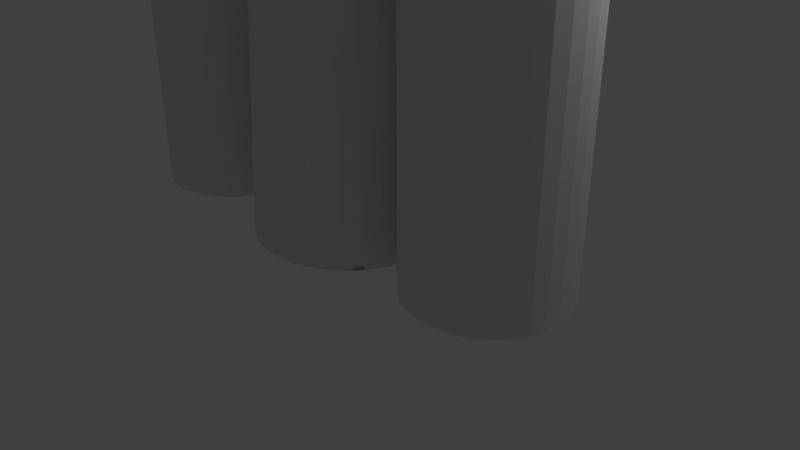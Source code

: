 # Source: rocket_earth.blend  (saved by Blender 2.79.0; exported with 4.5.12 LTS)
import bpy
from mathutils import Matrix  # noqa: F401  (used for matrix-valued properties, if any)

bpy.ops.wm.read_factory_settings(use_empty=True)
scene = bpy.context.scene
scene.name = 'Scene'

# ---- collections
col_collection_1 = bpy.data.collections.new('Collection 1'); scene.collection.children.link(col_collection_1)

# ---- world
world_world = bpy.data.worlds.new('World'); scene.world = world_world
world_world.color = (0.05088, 0.05088, 0.05088)
world_world.use_sun_shadow = False
world_world.sun_shadow_jitter_overblur = 0.0
world_world.cycles.sampling_method = 'MANUAL'

# ---- cameras
cam_camera = bpy.data.cameras.new('Camera')
cam_camera.clip_end = 100.0
cam_camera.lens = 35.0
cam_camera.sensor_width = 32.0
cam_camera.sensor_height = 18.0
cam_camera.ortho_scale = 7.314
cam_camera.dof.focus_distance = 0.0
cam_camera.dof.aperture_fstop = 128.0

# ---- lights
light_lamp = bpy.data.lights.new('Lamp', 'POINT')
light_lamp.transmission_factor = 0.0
light_lamp.cutoff_distance = 30.0
light_lamp.energy = 100.0
light_lamp.shadow_buffer_clip_start = 1.001
light_lamp.shadow_soft_size = 0.1
light_lamp.shadow_maximum_resolution = 0.006
light_lamp.use_absolute_resolution = True

# ---- meshes
me_cylinder = bpy.data.meshes.new('Cylinder')
me_cylinder.from_pydata([(4.169e-05, 1.529, 2.018), (0.4144, 1.488, 2.018), (0.8129, 1.367, 2.018), (1.18, 1.171, 2.018), (1.502, 0.9065, 2.018), (1.766, 0.5846, 2.018), (1.962, 0.2173, 2.018), (2.083, -0.1811, 2.018), (2.124, -0.5955, 2.018), (2.083, -1.01, 2.018), (1.962, -1.408, 2.018), (1.766, -1.776, 2.018), (1.502, -2.097, 2.018), (1.18, -2.362, 2.018), (0.8129, -2.558, 2.018), (0.4144, -2.679, 2.018), (4.1e-05, -2.72, 2.018), (-0.4144, -2.679, 2.018), (-0.8128, -2.558, 2.018), (-1.18, -2.362, 2.018), (-1.502, -2.097, 2.019), (-1.766, -1.776, 2.02), (-1.962, -1.408, 2.02), (-2.083, -1.01, 2.018), (-2.124, -0.5955, 2.018), (-2.083, -0.1811, 2.018), (-1.962, 0.2173, 2.018), (-1.766, 0.5846, 2.018), (-1.502, 0.9065, 2.018), (-1.18, 1.171, 2.018), (-0.8128, 1.367, 2.018), (-0.4143, 1.488, 2.018), (0.4144, 1.488, 2.866), (4.169e-05, 1.529, 2.866), (0.8129, 1.367, 2.866), (1.18, 1.171, 2.866), (1.502, 0.9065, 2.866), (1.766, 0.5846, 2.866), (1.962, 0.2173, 2.866), (2.083, -0.1811, 2.866), (2.124, -0.5955, 2.866), (2.083, -1.01, 2.866), (1.962, -1.408, 2.866), (1.766, -1.776, 2.866), (1.502, -2.097, 2.866), (1.18, -2.362, 2.866), (0.8129, -2.558, 2.866), (0.4144, -2.679, 2.866), (4.1e-05, -2.72, 2.866), (-0.4144, -2.679, 2.866), (-0.8128, -2.558, 2.866), (-1.18, -2.362, 2.866), (-1.502, -2.097, 2.866), (-1.766, -1.776, 2.866), (-1.962, -1.408, 2.866), (-2.083, -1.01, 2.866), (-2.124, -0.5955, 2.866), (-2.083, -0.1811, 2.866), (-1.962, 0.2173, 2.866), (-1.766, 0.5846, 2.866), (-1.502, 0.9065, 2.866), (-1.18, 1.171, 2.866), (-0.8128, 1.367, 2.866), (-0.4143, 1.488, 2.866), (0.3064, 0.9445, 3.35), (4.215e-05, 0.9747, 3.35), (0.6009, 0.8552, 3.35), (0.8724, 0.7101, 3.35), (1.11, 0.5148, 3.35), (1.306, 0.2768, 3.35), (1.451, 0.005378, 3.35), (1.54, -0.2892, 3.35), (1.57, -0.5955, 3.35), (1.54, -0.9018, 3.35), (1.451, -1.196, 3.35), (1.306, -1.468, 3.35), (1.11, -1.706, 3.35), (0.8724, -1.901, 3.35), (0.6009, -2.046, 3.35), (0.3064, -2.136, 3.35), (4.12e-05, -2.166, 3.35), (-0.3063, -2.136, 3.35), (-0.6009, -2.046, 3.35), (-0.8723, -1.901, 3.35), (-1.11, -1.706, 3.35), (-1.306, -1.468, 3.35), (-1.451, -1.196, 3.35), (-1.54, -0.9018, 3.35), (-1.57, -0.5955, 3.35), (-1.54, -0.2892, 3.35), (-1.451, 0.00538, 3.35), (-1.306, 0.2768, 3.35), (-1.11, 0.5148, 3.35), (-0.8723, 0.7101, 3.35), (-0.6008, 0.8552, 3.35), (-0.3063, 0.9445, 3.35), (0.1546, 0.1815, 3.517), (0.2236, 0.5283, 3.482), (4.207e-05, 0.5504, 3.482), (4.192e-05, 0.1967, 3.517), (0.3032, 0.1364, 3.517), (0.4385, 0.4631, 3.482), (0.4402, 0.06319, 3.517), (0.6367, 0.3572, 3.482), (0.5602, -0.03533, 3.517), (0.8103, 0.2147, 3.482), (0.6588, -0.1554, 3.517), (0.9528, 0.04109, 3.482), (0.732, -0.2923, 3.517), (1.059, -0.157, 3.482), (0.777, -0.441, 3.517), (1.124, -0.372, 3.482), (0.7923, -0.5955, 3.517), (1.146, -0.5955, 3.482), (0.777, -0.7501, 3.517), (1.124, -0.8191, 3.482), (0.732, -0.8987, 3.517), (1.059, -1.034, 3.482), (0.6588, -1.036, 3.517), (0.9528, -1.232, 3.482), (0.5602, -1.156, 3.517), (0.8103, -1.406, 3.482), (0.4402, -1.254, 3.517), (0.6367, -1.548, 3.482), (0.3032, -1.327, 3.517), (0.4385, -1.654, 3.482), (0.1546, -1.373, 3.517), (0.2236, -1.719, 3.482), (4.153e-05, -1.388, 3.517), (4.137e-05, -1.741, 3.482), (-0.1545, -1.373, 3.517), (-0.2235, -1.719, 3.482), (-0.3031, -1.327, 3.517), (-0.4385, -1.654, 3.482), (-0.4401, -1.254, 3.517), (-0.6366, -1.548, 3.482), (-0.5601, -1.156, 3.517), (-0.8102, -1.406, 3.482), (-0.6587, -1.036, 3.517), (-0.9527, -1.232, 3.482), (-0.7319, -0.8987, 3.517), (-1.059, -1.034, 3.482), (-0.777, -0.7501, 3.517), (-1.124, -0.8191, 3.482), (-0.7922, -0.5955, 3.517), (-1.146, -0.5955, 3.482), (-0.777, -0.441, 3.517), (-1.124, -0.372, 3.482), (-0.7319, -0.2923, 3.517), (-1.059, -0.157, 3.482), (-0.6587, -0.1554, 3.517), (-0.9527, 0.04109, 3.482), (-0.5601, -0.03533, 3.517), (-0.8102, 0.2147, 3.482), (-0.4401, 0.0632, 3.517), (-0.6366, 0.3572, 3.482), (-0.3031, 0.1364, 3.517), (-0.4385, 0.4631, 3.482), (-0.1545, 0.1815, 3.517), (-0.2235, 0.5283, 3.482), (4.18e-05, -0.03859, 3.535), (0.1087, -0.0493, 3.535), (0.2132, -0.08099, 3.535), (0.3094, -0.1325, 3.535), (0.3938, -0.2017, 3.535), (0.4631, -0.2861, 3.535), (0.5146, -0.3824, 3.535), (0.5463, -0.4869, 3.535), (0.557, -0.5955, 3.535), (0.5463, -0.7042, 3.535), (0.5146, -0.8086, 3.535), (0.4631, -0.9049, 3.535), (0.3938, -0.9893, 3.535), (0.3094, -1.059, 3.535), (0.2132, -1.11, 3.535), (0.1087, -1.142, 3.535), (4.165e-05, -1.152, 3.535), (-0.1086, -1.142, 3.535), (-0.2131, -1.11, 3.535), (-0.3094, -1.059, 3.535), (-0.3938, -0.9893, 3.535), (-0.463, -0.9049, 3.535), (-0.5145, -0.8086, 3.535), (-0.5462, -0.7042, 3.535), (-0.5569, -0.5955, 3.535), (-0.5462, -0.4869, 3.535), (-0.5145, -0.3824, 3.535), (-0.463, -0.2861, 3.535), (-0.3938, -0.2017, 3.535), (-0.3094, -0.1325, 3.535), (-0.2131, -0.08099, 3.535), (-0.1086, -0.0493, 3.535), (4.17e-05, -0.2016, 3.546), (0.07689, -0.2092, 3.546), (0.1508, -0.2316, 3.546), (0.2189, -0.268, 3.546), (0.2786, -0.317, 3.546), (0.3276, -0.3767, 3.546), (0.364, -0.4448, 3.546), (0.3864, -0.5187, 3.546), (0.3939, -0.5955, 3.546), (0.3864, -0.6724, 3.546), (0.364, -0.7463, 3.546), (0.3276, -0.8144, 3.546), (0.2786, -0.8741, 3.546), (0.2189, -0.923, 3.546), (0.1508, -0.9594, 3.546), (0.07689, -0.9819, 3.546), (4.175e-05, -0.9894, 3.546), (-0.07681, -0.9819, 3.546), (-0.1507, -0.9594, 3.546), (-0.2188, -0.923, 3.546), (-0.2785, -0.8741, 3.546), (-0.3275, -0.8144, 3.546), (-0.3639, -0.7463, 3.546), (-0.3863, -0.6724, 3.546), (-0.3939, -0.5955, 3.546), (-0.3863, -0.5187, 3.546), (-0.3639, -0.4448, 3.546), (-0.3275, -0.3767, 3.546), (-0.2785, -0.317, 3.546), (-0.2188, -0.268, 3.546), (-0.1507, -0.2316, 3.546), (-0.07681, -0.2092, 3.546), (4.161e-05, -0.4248, 3.554), (4.163e-05, -0.3377, 3.551), (0.03335, -0.428, 3.554), (0.05033, -0.3427, 3.551), (0.06538, -0.4378, 3.554), (0.09869, -0.3573, 3.551), (0.09491, -0.4535, 3.554), (0.1433, -0.3812, 3.551), (0.1208, -0.4748, 3.554), (0.1823, -0.4132, 3.551), (0.142, -0.5007, 3.554), (0.2144, -0.4523, 3.551), (0.1578, -0.5302, 3.554), (0.2382, -0.4969, 3.551), (0.1675, -0.5622, 3.554), (0.2529, -0.5452, 3.551), (0.1708, -0.5955, 3.554), (0.2578, -0.5955, 3.551), (0.1675, -0.6288, 3.554), (0.2529, -0.6458, 3.551), (0.1578, -0.6609, 3.554), (0.2382, -0.6942, 3.551), (0.142, -0.6904, 3.554), (0.2144, -0.7387, 3.551), (0.1208, -0.7163, 3.554), (0.1823, -0.7778, 3.551), (0.09491, -0.7375, 3.554), (0.1433, -0.8099, 3.551), (0.06539, -0.7533, 3.554), (0.09869, -0.8337, 3.551), (0.03335, -0.763, 3.554), (0.05033, -0.8483, 3.551), (4.186e-05, -0.7663, 3.554), (4.182e-05, -0.8533, 3.551), (-0.03327, -0.763, 3.554), (-0.05025, -0.8483, 3.551), (-0.0653, -0.7533, 3.554), (-0.09861, -0.8337, 3.551), (-0.09482, -0.7375, 3.554), (-0.1432, -0.8099, 3.551), (-0.1207, -0.7163, 3.554), (-0.1822, -0.7778, 3.551), (-0.1419, -0.6904, 3.554), (-0.2143, -0.7387, 3.551), (-0.1577, -0.6609, 3.554), (-0.2381, -0.6942, 3.551), (-0.1674, -0.6288, 3.554), (-0.2528, -0.6458, 3.551), (-0.1707, -0.5955, 3.554), (-0.2577, -0.5955, 3.551), (-0.1674, -0.5622, 3.554), (-0.2528, -0.5452, 3.551), (-0.1577, -0.5302, 3.554), (-0.2381, -0.4969, 3.551), (-0.1419, -0.5007, 3.554), (-0.2143, -0.4523, 3.551), (-0.1207, -0.4748, 3.554), (-0.1822, -0.4132, 3.551), (-0.09482, -0.4535, 3.554), (-0.1432, -0.3812, 3.551), (-0.0653, -0.4378, 3.554), (-0.09861, -0.3573, 3.551), (-0.03327, -0.428, 3.554), (-0.05025, -0.3427, 3.551), (-0.0007472, 1.528, 0.5589), (0.4136, 1.487, 0.5589), (0.8121, 1.366, 0.5589), (1.179, 1.17, 0.5589), (1.501, 0.906, 0.5589), (1.765, 0.5841, 0.5589), (1.962, 0.2169, 0.5589), (2.083, -0.1816, 0.5589), (2.123, -0.596, 0.5589), (2.083, -1.01, 0.5589), (1.962, -1.409, 0.5589), (1.765, -1.776, 0.5589), (1.501, -2.098, 0.5589), (1.179, -2.362, 0.5589), (0.8121, -2.558, 0.5589), (0.4136, -2.679, 0.5589), (-0.0007479, -2.72, 0.5589), (-0.4151, -2.679, 0.5589), (-0.8136, -2.558, 0.5589), (-1.181, -2.362, 0.5589), (-1.503, -2.098, 0.5592), (-1.767, -1.776, 0.5602), (-1.963, -1.409, 0.5602), (-2.084, -1.01, 0.5589), (-2.125, -0.596, 0.5589), (-2.084, -0.1816, 0.5589), (-1.963, 0.2169, 0.5589), (-1.767, 0.5841, 0.5589), (-1.503, 0.906, 0.5589), (-1.181, 1.17, 0.5589), (-0.8136, 1.366, 0.5589), (-0.4151, 1.487, 0.5589), (0.4136, 1.487, 0.5589), (0.8121, 1.366, 0.5589), (1.962, 0.2169, 0.5589), (2.083, -0.1816, 0.5589), (2.123, -0.596, 0.5589), (2.083, -1.01, 0.5589), (1.962, -1.409, 0.5589), (1.765, -1.776, 0.5589), (1.501, -2.098, 0.5589), (1.179, -2.362, 0.5589), (0.8121, -2.558, 0.5589), (0.4136, -2.679, 0.5589), (-0.0007479, -2.72, 0.5589), (-0.4151, -2.679, 0.5589), (-0.8136, -2.558, 0.5589), (-1.181, -2.362, 0.5589), (-1.503, -2.098, 0.5592), (-1.767, -1.776, 0.5602), (-1.963, -1.409, 0.5602), (-2.084, -1.01, 0.5589), (-0.0007473, 2.058, -0.9691), (0.517, 2.007, -0.9691), (1.015, 1.856, -0.9691), (1.474, 1.611, -0.9691), (1.876, 1.281, -0.9691), (2.206, 0.8785, -0.9691), (2.451, 0.4197, -0.9691), (2.206, -2.07, -0.9691), (1.876, -2.473, -0.9691), (1.474, -2.803, -0.9691), (1.015, -3.048, -0.9691), (-1.877, -2.473, -0.9686), (-2.207, -2.07, -0.9674), (-2.453, -1.612, -0.9674), (-2.604, -1.114, -0.9691), (-2.655, -0.596, -0.9691), (-2.604, -0.0782, -0.9691), (-2.453, 0.4197, -0.9691), (-2.207, 0.8785, -0.9691), (-1.877, 1.281, -0.9691), (-1.475, 1.611, -0.9691), (-1.016, 1.856, -0.9691), (-0.5185, 2.007, -0.9691), (0.517, 2.007, -0.9691), (1.015, 1.856, -0.9691), (2.451, 0.4197, -0.9691), (2.602, -0.07821, -0.9691), (2.653, -0.596, -0.9691), (2.602, -1.114, -0.9691), (2.451, -1.612, -0.9691), (2.206, -2.07, -0.9691), (1.876, -2.473, -0.9691), (1.474, -2.803, -0.9691), (1.015, -3.048, -0.9691), (0.517, -3.199, -0.9691), (-0.0007481, -3.25, -0.9691), (-0.5185, -3.199, -0.9691), (-1.016, -3.048, -0.9691), (-1.475, -2.803, -0.9691), (-1.877, -2.473, -0.9686), (-2.207, -2.07, -0.9674), (-2.453, -1.612, -0.9674), (-2.604, -1.114, -0.9691), (-5.34, -0.6662, 2.076), (-5.434, -0.6438, 2.073), (-5.362, -0.6921, 2.076), (-5.458, -0.6883, 2.073), (-5.377, -0.7216, 2.076), (-5.472, -0.7367, 2.073), (-5.387, -0.7537, 2.076), (-5.477, -0.787, 2.073), (-5.39, -0.787, 2.076), (-5.472, -0.8373, 2.073), (-5.387, -0.8203, 2.076), (-5.458, -0.8856, 2.073), (-5.377, -0.8523, 2.076), (-5.434, -0.9302, 2.073), (-5.362, -0.8818, 2.076), (-5.402, -0.9693, 2.073), (-5.34, -0.9077, 2.076), (-5.363, -1.001, 2.073), (-5.314, -0.929, 2.076), (-5.318, -1.025, 2.073), (-5.285, -0.9447, 2.076), (-5.27, -1.04, 2.073), (-5.253, -0.9545, 2.076), (-5.22, -1.045, 2.073), (-5.22, -0.9577, 2.076), (-5.169, -1.04, 2.073), (-5.186, -0.9545, 2.076), (-5.121, -1.025, 2.073), (-5.154, -0.9447, 2.076), (-5.076, -1.001, 2.073), (-5.125, -0.929, 2.076), (-5.037, -0.9693, 2.073), (-5.099, -0.9077, 2.076), (-5.005, -0.9302, 2.073), (-5.078, -0.8818, 2.076), (-4.981, -0.8856, 2.073), (-5.062, -0.8523, 2.076), (-4.967, -0.8373, 2.073), (-5.052, -0.8203, 2.076), (-4.962, -0.787, 2.073), (-5.049, -0.787, 2.076), (-4.967, -0.7367, 2.073), (-5.052, -0.7537, 2.076), (-4.981, -0.6883, 2.073), (-5.062, -0.7216, 2.076), (-5.005, -0.6438, 2.073), (-5.078, -0.6921, 2.076), (-5.037, -0.6047, 2.073), (-5.099, -0.6662, 2.076), (-5.076, -0.5726, 2.073), (-5.125, -0.645, 2.076), (-5.121, -0.5488, 2.073), (-5.154, -0.6292, 2.076), (-5.169, -0.5341, 2.073), (-5.186, -0.6195, 2.076), (-5.22, -0.5292, 2.073), (-5.22, -0.6162, 2.076), (-5.296, -0.4006, 2.067), (-5.37, -0.4231, 2.067), (-5.438, -0.4595, 2.067), (-5.498, -0.5084, 2.067), (-5.547, -0.5681, 2.067), (-5.583, -0.6362, 2.067), (-5.606, -0.7101, 2.067), (5.847, 0.5186, 1.874), (6.425, -0.1861, 1.874), (6.28, 0.08538, 1.874), (6.085, 0.3233, 1.874), (-5.558, -2.812, 1.449), (-5.144, -2.853, 1.449), (-4.73, -2.812, 1.449), (-4.331, -2.691, 1.449), (-3.964, -2.495, 1.449), (-3.642, -2.231, 1.449), (-3.378, -1.909, 1.449), (-3.182, -1.542, 1.449), (-3.061, -1.143, 1.449), (-3.02, -0.729, 1.449), (-3.061, -0.3147, 1.449), (-3.182, 0.08381, 1.449), (-3.378, 0.451, 1.449), (-3.642, 0.7729, 1.449), (-3.964, 1.037, 1.449), (-4.331, 1.233, 1.449), (-4.73, 1.354, 1.449), (-5.144, 1.395, 1.449), (-4.913, 0.7531, 1.871), (-5.22, 0.7832, 1.871), (-4.619, 0.6637, 1.871), (-4.109, 0.3233, 1.871), (-3.914, 0.08538, 1.871), (-3.769, -0.1861, 1.871), (-4.347, 0.5186, 1.871), (5.576, 0.6637, 1.874), (4.975, 0.7832, 1.874), (5.281, 0.7531, 1.874), (5.05, 1.395, 1.451), (5.465, 1.354, 1.451), (5.863, 1.233, 1.451), (6.23, 1.037, 1.451), (6.552, 0.7729, 1.451), (6.816, 0.451, 1.451), (7.013, 0.08381, 1.451), (7.134, -0.3147, 1.451), (7.174, -0.729, 1.451), (7.134, -1.143, 1.451), (7.013, -1.542, 1.451), (6.816, -1.909, 1.451), (6.552, -2.231, 1.451), (6.23, -2.495, 1.451), (5.863, -2.691, 1.451), (5.465, -2.812, 1.451), (5.05, -2.853, 1.451), (4.636, -2.812, 1.451), (4.237, -2.691, 1.451), (3.87, -2.495, 1.451), (3.548, -2.231, 1.451), (3.284, -1.909, 1.452), (3.088, -1.542, 1.452), (2.967, -1.143, 1.451), (2.926, -0.729, 1.451), (2.967, -0.3147, 1.451), (3.088, 0.08382, 1.451), (3.284, 0.451, 1.451), (3.548, 0.7729, 1.451), (3.87, 1.037, 1.451), (4.237, 1.233, 1.451), (4.636, 1.354, 1.451), (5.049, 1.395, -0.9536), (5.464, 1.354, -0.9536), (5.862, 1.233, -0.9536), (6.23, 1.037, -0.9536), (6.551, 0.7725, -0.9536), (6.816, 0.4506, -0.9536), (7.012, 0.08335, -0.9536), (7.133, -0.3151, -0.9536), (7.174, -0.7295, -0.9536), (7.133, -1.144, -0.9536), (7.012, -1.542, -0.9536), (6.816, -1.91, -0.9536), (6.551, -2.231, -0.9536), (6.23, -2.496, -0.9536), (5.862, -2.692, -0.9536), (5.464, -2.813, -0.9536), (5.049, -2.854, -0.9536), (4.635, -2.813, -0.9536), (4.237, -2.692, -0.9536), (3.869, -2.496, -0.9536), (3.547, -2.231, -0.9533), (3.283, -1.91, -0.9523), (3.087, -1.542, -0.9523), (2.966, -1.144, -0.9536), (2.925, -0.7295, -0.9536), (2.966, -0.3151, -0.9536), (3.087, 0.08336, -0.9536), (3.283, 0.4506, -0.9536), (3.547, 0.7725, -0.9536), (3.869, 1.037, -0.9536), (4.237, 1.233, -0.9536), (4.635, 1.354, -0.9536), (6.515, -0.4807, 1.874), (6.545, -0.787, 1.874), (6.515, -1.093, 1.874), (6.425, -1.388, 1.874), (6.28, -1.659, 1.874), (6.085, -1.897, 1.874), (5.847, -2.093, 1.874), (5.576, -2.238, 1.874), (5.281, -2.327, 1.874), (4.975, -2.357, 1.874), (4.668, -2.327, 1.874), (4.374, -2.238, 1.874), (4.102, -2.093, 1.874), (3.864, -1.897, 1.874), (3.669, -1.659, 1.874), (3.524, -1.388, 1.874), (3.435, -1.093, 1.874), (3.405, -0.787, 1.874), (3.435, -0.4806, 1.874), (3.524, -0.1861, 1.874), (3.669, 0.08538, 1.874), (3.864, 0.3233, 1.874), (4.102, 0.5186, 1.874), (4.374, 0.6637, 1.874), (4.668, 0.7531, 1.874), (5.129, -0.009981, 2.041), (5.198, 0.3369, 2.006), (4.975, 0.3589, 2.006), (4.975, 0.005241, 2.041), (5.278, -0.05507, 2.041), (5.413, 0.2717, 2.006), (5.415, -0.1283, 2.041), (5.611, 0.1658, 2.006), (5.535, -0.2268, 2.041), (5.785, 0.02327, 2.006), (5.633, -0.3468, 2.041), (5.927, -0.1504, 2.006), (5.707, -0.4838, 2.041), (6.033, -0.3485, 2.006), (5.752, -0.6324, 2.041), (6.099, -0.5634, 2.006), (5.767, -0.787, 2.041), (6.121, -0.787, 2.006), (5.752, -0.9415, 2.041), (6.099, -1.011, 2.006), (5.707, -1.09, 2.041), (6.033, -1.225, 2.006), (5.633, -1.227, 2.041), (5.927, -1.424, 2.006), (5.535, -1.347, 2.041), (5.785, -1.597, 2.006), (5.415, -1.446, 2.041), (5.611, -1.74, 2.006), (5.278, -1.519, 2.041), (5.413, -1.846, 2.006), (5.129, -1.564, 2.041), (5.198, -1.911, 2.006), (4.975, -1.579, 2.041), (4.975, -1.933, 2.006), (4.82, -1.564, 2.041), (4.751, -1.911, 2.006), (4.672, -1.519, 2.041), (4.536, -1.846, 2.006), (4.535, -1.446, 2.041), (4.338, -1.74, 2.006), (4.415, -1.347, 2.041), (4.164, -1.597, 2.006), (4.316, -1.227, 2.041), (4.022, -1.424, 2.006), (4.243, -1.09, 2.041), (3.916, -1.225, 2.006), (4.198, -0.9415, 2.041), (3.851, -1.011, 2.006), (4.183, -0.787, 2.041), (3.829, -0.787, 2.006), (4.198, -0.6324, 2.041), (3.851, -0.5634, 2.006), (4.243, -0.4838, 2.041), (3.916, -0.3485, 2.006), (4.316, -0.3468, 2.041), (4.022, -0.1504, 2.006), (4.415, -0.2268, 2.041), (4.164, 0.02327, 2.006), (4.535, -0.1283, 2.041), (4.338, 0.1658, 2.006), (4.672, -0.05506, 2.041), (4.536, 0.2717, 2.006), (4.82, -0.009981, 2.041), (4.751, 0.3369, 2.006), (4.975, -0.2301, 2.059), (5.083, -0.2408, 2.059), (5.188, -0.2725, 2.059), (5.284, -0.3239, 2.059), (5.369, -0.3932, 2.059), (5.438, -0.4776, 2.059), (5.489, -0.5739, 2.059), (5.521, -0.6783, 2.059), (5.532, -0.787, 2.059), (5.521, -0.8956, 2.059), (5.489, -1.0, 2.059), (5.438, -1.096, 2.059), (5.369, -1.181, 2.059), (5.284, -1.25, 2.059), (5.188, -1.302, 2.059), (5.083, -1.333, 2.059), (4.975, -1.344, 2.059), (4.866, -1.333, 2.059), (4.762, -1.302, 2.059), (4.665, -1.25, 2.059), (4.581, -1.181, 2.059), (4.512, -1.096, 2.059), (4.46, -1.0, 2.059), (4.429, -0.8956, 2.059), (4.418, -0.787, 2.059), (4.429, -0.6783, 2.059), (4.46, -0.5739, 2.059), (4.512, -0.4776, 2.059), (4.581, -0.3932, 2.059), (4.665, -0.3239, 2.059), (4.762, -0.2725, 2.059), (4.866, -0.2408, 2.059), (4.975, -0.3931, 2.07), (5.052, -0.4006, 2.07), (5.125, -0.4231, 2.07), (5.194, -0.4595, 2.07), (5.253, -0.5084, 2.07), (5.302, -0.5681, 2.07), (5.339, -0.6362, 2.07), (5.361, -0.7101, 2.07), (5.369, -0.787, 2.07), (5.361, -0.8638, 2.07), (5.339, -0.9377, 2.07), (5.302, -1.006, 2.07), (5.253, -1.066, 2.07), (5.194, -1.115, 2.07), (5.125, -1.151, 2.07), (5.052, -1.173, 2.07), (4.975, -1.181, 2.07), (4.898, -1.173, 2.07), (4.824, -1.151, 2.07), (4.756, -1.115, 2.07), (4.696, -1.066, 2.07), (4.647, -1.006, 2.07), (4.611, -0.9377, 2.07), (4.588, -0.8638, 2.07), (4.581, -0.787, 2.07), (4.588, -0.7101, 2.07), (4.611, -0.6362, 2.07), (4.647, -0.5681, 2.07), (4.696, -0.5084, 2.07), (4.756, -0.4595, 2.07), (4.824, -0.4231, 2.07), (4.898, -0.4006, 2.07), (4.975, -0.6162, 2.078), (4.975, -0.5292, 2.075), (5.008, -0.6195, 2.078), (5.025, -0.5341, 2.075), (5.04, -0.6292, 2.078), (5.073, -0.5488, 2.075), (5.07, -0.645, 2.078), (5.118, -0.5726, 2.075), (5.095, -0.6662, 2.078), (5.157, -0.6047, 2.075), (5.117, -0.6921, 2.078), (5.189, -0.6438, 2.075), (5.132, -0.7216, 2.078), (5.213, -0.6883, 2.075), (5.142, -0.7537, 2.078), (5.228, -0.7367, 2.075), (5.145, -0.787, 2.078), (5.233, -0.787, 2.075), (5.142, -0.8203, 2.078), (5.228, -0.8373, 2.075), (5.132, -0.8523, 2.078), (5.213, -0.8856, 2.075), (5.117, -0.8818, 2.078), (5.189, -0.9302, 2.075), (5.095, -0.9077, 2.078), (5.157, -0.9693, 2.075), (5.07, -0.929, 2.078), (5.118, -1.001, 2.075), (5.04, -0.9447, 2.078), (5.073, -1.025, 2.075), (5.008, -0.9545, 2.078), (5.025, -1.04, 2.075), (4.975, -0.9577, 2.078), (4.975, -1.045, 2.075), (4.941, -0.9545, 2.078), (4.924, -1.04, 2.075), (4.909, -0.9447, 2.078), (4.876, -1.025, 2.075), (4.88, -0.929, 2.078), (4.832, -1.001, 2.075), (4.854, -0.9077, 2.078), (4.792, -0.9693, 2.075), (4.833, -0.8818, 2.078), (4.76, -0.9302, 2.075), (4.817, -0.8523, 2.078), (4.737, -0.8856, 2.075), (4.807, -0.8203, 2.078), (4.722, -0.8373, 2.075), (4.804, -0.787, 2.078), (4.717, -0.787, 2.075), (4.807, -0.7537, 2.078), (4.722, -0.7367, 2.075), (4.817, -0.7216, 2.078), (4.737, -0.6883, 2.075), (4.833, -0.6921, 2.078), (4.76, -0.6438, 2.075), (4.854, -0.6662, 2.078), (4.792, -0.6047, 2.075), (4.88, -0.645, 2.078), (4.832, -0.5726, 2.075), (4.909, -0.6292, 2.078), (4.876, -0.5488, 2.075), (4.941, -0.6195, 2.078), (4.924, -0.5341, 2.075), (-10.2, -0.625, -3.007), (-5.613, -0.787, 2.067), (-5.606, -0.8638, 2.067), (-5.583, -0.9377, 2.067), (-5.547, -1.006, 2.067), (-5.498, -1.066, 2.067), (-5.438, -1.115, 2.067), (-5.37, -1.151, 2.067), (-5.296, -1.173, 2.067), (-5.22, -1.181, 2.067), (-5.143, -1.173, 2.067), (-5.069, -1.151, 2.067), (-5.001, -1.115, 2.067), (-4.941, -1.066, 2.067), (-4.892, -1.006, 2.067), (-4.856, -0.9377, 2.067), (-4.833, -0.8638, 2.067), (-4.826, -0.787, 2.067), (-4.833, -0.7101, 2.067), (-4.856, -0.6362, 2.067), (-4.892, -0.5681, 2.067), (-4.941, -0.5084, 2.067), (-5.001, -0.4595, 2.067), (-5.069, -0.4231, 2.067), (-5.143, -0.4006, 2.067), (-5.22, -0.3931, 2.067), (-5.328, -0.2408, 2.056), (-5.433, -0.2725, 2.056), (-5.529, -0.3239, 2.056), (-5.613, -0.3932, 2.056), (-5.683, -0.4776, 2.056), (-5.734, -0.5739, 2.056), (-5.766, -0.6783, 2.056), (-5.776, -0.787, 2.056), (-5.766, -0.8956, 2.056), (-5.734, -1.0, 2.056), (-5.683, -1.096, 2.056), (-5.613, -1.181, 2.056), (-5.529, -1.25, 2.056), (-5.433, -1.302, 2.056), (-5.328, -1.333, 2.056), (-5.22, -1.344, 2.056), (-5.111, -1.333, 2.056), (-5.006, -1.302, 2.056), (-4.91, -1.25, 2.056), (-4.826, -1.181, 2.056), (-4.756, -1.096, 2.056), (-4.705, -1.0, 2.056), (-4.673, -0.8956, 2.056), (-4.663, -0.787, 2.056), (-4.673, -0.6783, 2.056), (-4.705, -0.5739, 2.056), (-4.756, -0.4776, 2.056), (-4.826, -0.3932, 2.056), (-4.91, -0.3239, 2.056), (-5.006, -0.2725, 2.056), (-5.111, -0.2408, 2.056), (-5.22, -0.2301, 2.056), (-5.443, 0.3369, 2.003), (-5.374, -0.009981, 2.038), (-5.658, 0.2717, 2.003), (-5.523, -0.05506, 2.038), (-5.856, 0.1658, 2.003), (-5.66, -0.1283, 2.038), (-6.03, 0.02327, 2.003), (-5.78, -0.2268, 2.038), (-6.172, -0.1504, 2.003), (-5.878, -0.3468, 2.038), (-6.278, -0.3485, 2.003), (-5.951, -0.4838, 2.038), (-6.343, -0.5634, 2.003), (-5.997, -0.6324, 2.038), (-6.365, -0.787, 2.003), (-6.012, -0.787, 2.038), (-6.343, -1.011, 2.003), (-5.997, -0.9415, 2.038), (-6.278, -1.225, 2.003), (-5.951, -1.09, 2.038), (-6.172, -1.424, 2.003), (-5.878, -1.227, 2.038), (-6.03, -1.597, 2.003), (-5.78, -1.347, 2.038), (-5.856, -1.74, 2.003), (-5.66, -1.446, 2.038), (-5.658, -1.846, 2.003), (-5.523, -1.519, 2.038), (-5.443, -1.911, 2.003), (-5.374, -1.564, 2.038), (-5.22, -1.933, 2.003), (-5.22, -1.579, 2.038), (-4.996, -1.911, 2.003), (-5.065, -1.564, 2.038), (-4.781, -1.846, 2.003), (-4.916, -1.519, 2.038), (-4.583, -1.74, 2.003), (-4.779, -1.446, 2.038), (-4.409, -1.597, 2.003), (-4.659, -1.347, 2.038), (-4.267, -1.424, 2.003), (-4.561, -1.227, 2.038), (-4.161, -1.225, 2.003), (-4.488, -1.09, 2.038), (-4.096, -1.011, 2.003), (-4.443, -0.9415, 2.038), (-4.074, -0.787, 2.003), (-4.427, -0.787, 2.038), (-4.096, -0.5634, 2.003), (-4.443, -0.6324, 2.038), (-4.161, -0.3485, 2.003), (-4.488, -0.4838, 2.038), (-4.267, -0.1504, 2.003), (-4.561, -0.3468, 2.038), (-4.409, 0.02327, 2.003), (-4.659, -0.2268, 2.038), (-4.583, 0.1658, 2.003), (-4.779, -0.1283, 2.038), (-4.781, 0.2717, 2.003), (-4.916, -0.05507, 2.038), (-5.22, 0.005241, 2.038), (-5.22, 0.3589, 2.003), (-4.996, 0.3369, 2.003), (-5.065, -0.009981, 2.038), (-5.526, 0.7531, 1.871), (-5.82, 0.6637, 1.871), (-6.092, 0.5186, 1.871), (-6.33, 0.3233, 1.871), (-6.525, 0.08538, 1.871), (-6.67, -0.1861, 1.871), (-6.76, -0.4806, 1.871), (-6.79, -0.787, 1.871), (-6.76, -1.093, 1.871), (-6.67, -1.388, 1.871), (-6.525, -1.659, 1.871), (-6.33, -1.897, 1.871), (-6.092, -2.093, 1.871), (-5.82, -2.238, 1.871), (-5.526, -2.327, 1.871), (-5.22, -2.357, 1.871), (-4.913, -2.327, 1.871), (-4.619, -2.238, 1.871), (-4.347, -2.093, 1.871), (-4.109, -1.897, 1.871), (-3.914, -1.659, 1.871), (-3.769, -1.388, 1.871), (-3.679, -1.093, 1.871), (-3.649, -0.787, 1.871), (-3.679, -0.4807, 1.871), (-5.559, 1.354, -0.956), (-5.958, 1.233, -0.956), (-6.325, 1.037, -0.956), (-6.647, 0.7725, -0.956), (-6.911, 0.4506, -0.956), (-7.107, 0.08336, -0.956), (-7.228, -0.3151, -0.956), (-7.269, -0.7295, -0.956), (-7.228, -1.144, -0.956), (-7.107, -1.542, -0.9547), (-6.911, -1.91, -0.9547), (-6.647, -2.231, -0.9556), (-6.325, -2.496, -0.956), (-5.958, -2.692, -0.956), (-5.559, -2.813, -0.956), (-5.145, -2.854, -0.956), (-4.73, -2.813, -0.956), (-4.332, -2.692, -0.956), (-3.965, -2.496, -0.956), (-3.643, -2.231, -0.956), (-3.379, -1.91, -0.956), (-3.182, -1.542, -0.956), (-3.062, -1.144, -0.956), (-3.021, -0.7295, -0.956), (-3.062, -0.3151, -0.956), (-3.182, 0.08335, -0.956), (-3.379, 0.4506, -0.956), (-3.643, 0.7725, -0.956), (-3.965, 1.037, -0.956), (-4.332, 1.233, -0.956), (-4.73, 1.354, -0.956), (-5.145, 1.395, -0.956), (-5.558, 1.354, 1.449), (-5.957, 1.233, 1.449), (-6.324, 1.037, 1.449), (-6.646, 0.7729, 1.449), (-6.91, 0.451, 1.449), (-7.106, 0.08382, 1.449), (-7.227, -0.3147, 1.449), (-7.268, -0.729, 1.449), (-7.227, -1.143, 1.449), (-7.106, -1.542, 1.45), (-6.91, -1.909, 1.45), (-6.646, -2.231, 1.449), (-6.324, -2.495, 1.449), (-5.957, -2.691, 1.449), (-16.6, -0.625, -3.007), (-5.402, -0.6047, 2.073), (-5.314, -0.645, 2.076), (-5.363, -0.5726, 2.073), (-5.285, -0.6292, 2.076), (-5.318, -0.5488, 2.073), (-5.253, -0.6195, 2.076), (-5.27, -0.5341, 2.073)], [], [(0, 33, 32, 1), (1, 32, 34, 2), (2, 34, 35, 3), (3, 35, 36, 4), (4, 36, 37, 5), (5, 37, 38, 6), (6, 38, 39, 7), (7, 39, 40, 8), (8, 40, 41, 9), (9, 41, 42, 10), (10, 42, 43, 11), (11, 43, 44, 12), (12, 44, 45, 13), (13, 45, 46, 14), (14, 46, 47, 15), (15, 47, 48, 16), (16, 48, 49, 17), (17, 49, 50, 18), (18, 50, 51, 19), (19, 51, 52, 20), (20, 52, 53, 21), (21, 53, 54, 22), (22, 54, 55, 23), (23, 55, 56, 24), (24, 56, 57, 25), (25, 57, 58, 26), (26, 58, 59, 27), (27, 59, 60, 28), (28, 60, 61, 29), (29, 61, 62, 30), (191, 160, 99, 158), (30, 62, 63, 31), (31, 63, 33, 0), (4, 5, 293, 292), (65, 64, 32, 33), (64, 66, 34, 32), (66, 67, 35, 34), (67, 68, 36, 35), (68, 69, 37, 36), (69, 70, 38, 37), (70, 71, 39, 38), (71, 72, 40, 39), (72, 73, 41, 40), (73, 74, 42, 41), (74, 75, 43, 42), (75, 76, 44, 43), (76, 77, 45, 44), (77, 78, 46, 45), (78, 79, 47, 46), (79, 80, 48, 47), (80, 81, 49, 48), (81, 82, 50, 49), (82, 83, 51, 50), (83, 84, 52, 51), (84, 85, 53, 52), (85, 86, 54, 53), (86, 87, 55, 54), (87, 88, 56, 55), (88, 89, 57, 56), (89, 90, 58, 57), (90, 91, 59, 58), (91, 92, 60, 59), (92, 93, 61, 60), (93, 94, 62, 61), (94, 95, 63, 62), (95, 65, 33, 63), (162, 163, 102, 100), (98, 97, 64, 65), (164, 165, 106, 104), (165, 166, 108, 106), (166, 167, 110, 108), (167, 168, 112, 110), (168, 169, 114, 112), (169, 170, 116, 114), (170, 171, 118, 116), (171, 172, 120, 118), (172, 173, 122, 120), (173, 174, 124, 122), (174, 175, 126, 124), (175, 176, 128, 126), (176, 177, 130, 128), (177, 178, 132, 130), (178, 179, 134, 132), (179, 180, 136, 134), (180, 181, 138, 136), (181, 182, 140, 138), (182, 183, 142, 140), (183, 184, 144, 142), (184, 185, 146, 144), (185, 186, 148, 146), (186, 187, 150, 148), (187, 188, 152, 150), (188, 189, 154, 152), (189, 190, 156, 154), (190, 191, 158, 156), (163, 164, 104, 102), (97, 101, 66, 64), (161, 162, 100, 96), (101, 103, 67, 66), (103, 105, 68, 67), (105, 107, 69, 68), (107, 109, 70, 69), (109, 111, 71, 70), (111, 113, 72, 71), (113, 115, 73, 72), (115, 117, 74, 73), (117, 119, 75, 74), (119, 121, 76, 75), (121, 123, 77, 76), (123, 125, 78, 77), (125, 127, 79, 78), (127, 129, 80, 79), (129, 131, 81, 80), (131, 133, 82, 81), (133, 135, 83, 82), (135, 137, 84, 83), (137, 139, 85, 84), (139, 141, 86, 85), (141, 143, 87, 86), (143, 145, 88, 87), (145, 147, 89, 88), (147, 149, 90, 89), (149, 151, 91, 90), (151, 153, 92, 91), (153, 155, 93, 92), (155, 157, 94, 93), (157, 159, 95, 94), (159, 98, 65, 95), (97, 98, 99, 96), (101, 97, 96, 100), (103, 101, 100, 102), (105, 103, 102, 104), (107, 105, 104, 106), (109, 107, 106, 108), (111, 109, 108, 110), (113, 111, 110, 112), (115, 113, 112, 114), (117, 115, 114, 116), (119, 117, 116, 118), (121, 119, 118, 120), (123, 121, 120, 122), (125, 123, 122, 124), (127, 125, 124, 126), (129, 127, 126, 128), (131, 129, 128, 130), (133, 131, 130, 132), (135, 133, 132, 134), (137, 135, 134, 136), (139, 137, 136, 138), (141, 139, 138, 140), (143, 141, 140, 142), (145, 143, 142, 144), (147, 145, 144, 146), (149, 147, 146, 148), (151, 149, 148, 150), (153, 151, 150, 152), (155, 153, 152, 154), (157, 155, 154, 156), (159, 157, 156, 158), (98, 159, 158, 99), (162, 161, 193, 194), (227, 229, 194, 193), (163, 162, 194, 195), (164, 163, 195, 196), (165, 164, 196, 197), (166, 165, 197, 198), (167, 166, 198, 199), (168, 167, 199, 200), (169, 168, 200, 201), (170, 169, 201, 202), (171, 170, 202, 203), (172, 171, 203, 204), (173, 172, 204, 205), (174, 173, 205, 206), (175, 174, 206, 207), (176, 175, 207, 208), (177, 176, 208, 209), (178, 177, 209, 210), (179, 178, 210, 211), (180, 179, 211, 212), (181, 180, 212, 213), (182, 181, 213, 214), (183, 182, 214, 215), (184, 183, 215, 216), (185, 184, 216, 217), (186, 185, 217, 218), (187, 186, 218, 219), (188, 187, 219, 220), (189, 188, 220, 221), (190, 189, 221, 222), (191, 190, 222, 223), (161, 160, 192, 193), (160, 161, 96, 99), (226, 224, 286, 284, 282, 280, 278, 276, 274, 272, 270, 268, 266, 264, 262, 260, 258, 256, 254, 252, 250, 248, 246, 244, 242, 240, 238, 236, 234, 232, 230, 228), (229, 231, 195, 194), (231, 233, 196, 195), (233, 235, 197, 196), (235, 237, 198, 197), (237, 239, 199, 198), (239, 241, 200, 199), (241, 243, 201, 200), (243, 245, 202, 201), (245, 247, 203, 202), (247, 249, 204, 203), (249, 251, 205, 204), (251, 253, 206, 205), (253, 255, 207, 206), (255, 257, 208, 207), (257, 259, 209, 208), (259, 261, 210, 209), (261, 263, 211, 210), (263, 265, 212, 211), (265, 267, 213, 212), (267, 269, 214, 213), (269, 271, 215, 214), (271, 273, 216, 215), (273, 275, 217, 216), (275, 277, 218, 217), (277, 279, 219, 218), (279, 281, 220, 219), (281, 283, 221, 220), (283, 285, 222, 221), (285, 287, 223, 222), (225, 227, 193, 192), (160, 191, 223, 192), (224, 226, 227, 225), (226, 228, 229, 227), (228, 230, 231, 229), (230, 232, 233, 231), (232, 234, 235, 233), (234, 236, 237, 235), (236, 238, 239, 237), (238, 240, 241, 239), (240, 242, 243, 241), (242, 244, 245, 243), (244, 246, 247, 245), (246, 248, 249, 247), (248, 250, 251, 249), (250, 252, 253, 251), (252, 254, 255, 253), (254, 256, 257, 255), (256, 258, 259, 257), (258, 260, 261, 259), (260, 262, 263, 261), (262, 264, 265, 263), (264, 266, 267, 265), (266, 268, 269, 267), (268, 270, 271, 269), (270, 272, 273, 271), (272, 274, 275, 273), (274, 276, 277, 275), (276, 278, 279, 277), (278, 280, 281, 279), (280, 282, 283, 281), (282, 284, 285, 283), (284, 286, 287, 285), (286, 224, 225, 287), (287, 225, 192, 223), (0, 31, 30, 29, 28, 27, 26, 25, 24, 23, 22, 21, 20, 19, 18, 17, 16, 15, 14, 13, 12, 11, 10, 9, 8, 7, 6, 5, 4, 3, 2, 1), (13, 14, 302, 301), (22, 23, 311, 310), (0, 1, 289, 288), (31, 0, 288, 319), (9, 10, 298, 297), (18, 19, 307, 306), (27, 28, 316, 315), (5, 6, 294, 293), (14, 15, 303, 302), (23, 24, 312, 311), (1, 2, 290, 289), (10, 11, 299, 298), (19, 20, 308, 307), (28, 29, 317, 316), (6, 7, 295, 294), (15, 16, 304, 303), (24, 25, 313, 312), (2, 3, 291, 290), (11, 12, 300, 299), (20, 21, 309, 308), (29, 30, 318, 317), (7, 8, 296, 295), (16, 17, 305, 304), (25, 26, 314, 313), (3, 4, 292, 291), (12, 13, 301, 300), (21, 22, 310, 309), (30, 31, 319, 318), (8, 9, 297, 296), (17, 18, 306, 305), (26, 27, 315, 314), (336, 379, 378, 335), (292, 293, 345, 344), (318, 319, 362, 361), (335, 378, 377, 334), (291, 292, 344, 343), (317, 318, 361, 360), (334, 377, 376, 333), (290, 291, 343, 342), (316, 317, 360, 359), (333, 376, 375, 332), (315, 316, 359, 358), (332, 375, 374, 331), (288, 289, 341, 340), (314, 315, 358, 357), (331, 374, 373, 330), (313, 314, 357, 356), (312, 313, 356, 355), (329, 372, 371, 328), (311, 312, 355, 354), (328, 371, 370, 327), (310, 311, 354, 353), (327, 370, 369, 326), (309, 310, 353, 352), (326, 369, 368, 325), (308, 309, 352, 351), (325, 368, 367, 324), (324, 367, 366, 323), (323, 366, 365, 322), (319, 288, 340, 362), (293, 294, 346, 345), (338, 381, 380, 337), (339, 382, 381, 338), (299, 300, 348, 347), (321, 364, 363, 320), (301, 302, 350, 349), (957, 959, 960, 958), (476, 481, 480, 478), (955, 957, 958, 956), (383, 955, 956, 954), (385, 383, 954, 384), (387, 385, 384, 386), (389, 387, 386, 388), (391, 389, 388, 390), (393, 391, 390, 392), (395, 393, 392, 394), (397, 395, 394, 396), (399, 397, 396, 398), (401, 399, 398, 400), (403, 401, 400, 402), (405, 403, 402, 404), (407, 405, 404, 406), (409, 407, 406, 408), (411, 409, 408, 410), (413, 411, 410, 412), (415, 413, 412, 414), (417, 415, 414, 416), (419, 417, 416, 418), (421, 419, 418, 420), (423, 421, 420, 422), (425, 423, 422, 424), (427, 425, 424, 426), (429, 427, 426, 428), (431, 429, 428, 430), (433, 431, 430, 432), (435, 433, 432, 434), (437, 435, 434, 436), (439, 437, 436, 438), (817, 786, 440, 785), (483, 484, 516, 515), (478, 480, 479, 477), (492, 493, 525, 524), (501, 502, 534, 533), (479, 480, 512, 511), (510, 479, 511, 542), (488, 489, 521, 520), (497, 498, 530, 529), (506, 507, 539, 538), (484, 485, 517, 516), (493, 494, 526, 525), (502, 503, 535, 534), (480, 481, 513, 512), (489, 490, 522, 521), (498, 499, 531, 530), (507, 508, 540, 539), (485, 486, 518, 517), (494, 495, 527, 526), (503, 504, 536, 535), (481, 482, 514, 513), (490, 491, 523, 522), (499, 500, 532, 531), (508, 509, 541, 540), (486, 487, 519, 518), (495, 496, 528, 527), (504, 505, 537, 536), (482, 483, 515, 514), (491, 492, 524, 523), (500, 501, 533, 532), (509, 510, 542, 541), (487, 488, 520, 519), (496, 497, 529, 528), (505, 506, 538, 537), (663, 632, 571, 630), (634, 635, 574, 572), (570, 569, 478, 477), (636, 637, 578, 576), (637, 638, 580, 578), (638, 639, 582, 580), (639, 640, 584, 582), (640, 641, 586, 584), (641, 642, 588, 586), (642, 643, 590, 588), (643, 644, 592, 590), (644, 645, 594, 592), (645, 646, 596, 594), (646, 647, 598, 596), (647, 648, 600, 598), (648, 649, 602, 600), (649, 650, 604, 602), (650, 651, 606, 604), (651, 652, 608, 606), (652, 653, 610, 608), (653, 654, 612, 610), (654, 655, 614, 612), (655, 656, 616, 614), (656, 657, 618, 616), (657, 658, 620, 618), (658, 659, 622, 620), (659, 660, 624, 622), (660, 661, 626, 624), (661, 662, 628, 626), (662, 663, 630, 628), (635, 636, 576, 574), (569, 573, 476, 478), (633, 634, 572, 568), (573, 575, 447, 476), (575, 577, 450, 447), (577, 579, 449, 450), (579, 581, 448, 449), (581, 583, 543, 448), (583, 585, 544, 543), (585, 587, 545, 544), (587, 589, 546, 545), (589, 591, 547, 546), (591, 593, 548, 547), (593, 595, 549, 548), (595, 597, 550, 549), (597, 599, 551, 550), (599, 601, 552, 551), (601, 603, 553, 552), (603, 605, 554, 553), (605, 607, 555, 554), (607, 609, 556, 555), (609, 611, 557, 556), (611, 613, 558, 557), (613, 615, 559, 558), (615, 617, 560, 559), (617, 619, 561, 560), (619, 621, 562, 561), (621, 623, 563, 562), (623, 625, 564, 563), (625, 627, 565, 564), (627, 629, 566, 565), (629, 631, 567, 566), (631, 570, 477, 567), (569, 570, 571, 568), (573, 569, 568, 572), (575, 573, 572, 574), (577, 575, 574, 576), (579, 577, 576, 578), (581, 579, 578, 580), (583, 581, 580, 582), (585, 583, 582, 584), (587, 585, 584, 586), (589, 587, 586, 588), (591, 589, 588, 590), (593, 591, 590, 592), (595, 593, 592, 594), (597, 595, 594, 596), (599, 597, 596, 598), (601, 599, 598, 600), (603, 601, 600, 602), (605, 603, 602, 604), (607, 605, 604, 606), (609, 607, 606, 608), (611, 609, 608, 610), (613, 611, 610, 612), (615, 613, 612, 614), (617, 615, 614, 616), (619, 617, 616, 618), (621, 619, 618, 620), (623, 621, 620, 622), (625, 623, 622, 624), (627, 625, 624, 626), (629, 627, 626, 628), (631, 629, 628, 630), (570, 631, 630, 571), (634, 633, 665, 666), (699, 701, 666, 665), (635, 634, 666, 667), (636, 635, 667, 668), (637, 636, 668, 669), (638, 637, 669, 670), (639, 638, 670, 671), (640, 639, 671, 672), (641, 640, 672, 673), (642, 641, 673, 674), (643, 642, 674, 675), (644, 643, 675, 676), (645, 644, 676, 677), (646, 645, 677, 678), (647, 646, 678, 679), (648, 647, 679, 680), (649, 648, 680, 681), (650, 649, 681, 682), (651, 650, 682, 683), (652, 651, 683, 684), (653, 652, 684, 685), (654, 653, 685, 686), (655, 654, 686, 687), (656, 655, 687, 688), (657, 656, 688, 689), (658, 657, 689, 690), (659, 658, 690, 691), (660, 659, 691, 692), (661, 660, 692, 693), (662, 661, 693, 694), (663, 662, 694, 695), (633, 632, 664, 665), (632, 633, 568, 571), (698, 696, 758, 756, 754, 752, 750, 748, 746, 744, 742, 740, 738, 736, 734, 732, 730, 728, 726, 724, 722, 720, 718, 716, 714, 712, 710, 708, 706, 704, 702, 700), (701, 703, 667, 666), (703, 705, 668, 667), (705, 707, 669, 668), (707, 709, 670, 669), (709, 711, 671, 670), (711, 713, 672, 671), (713, 715, 673, 672), (715, 717, 674, 673), (717, 719, 675, 674), (719, 721, 676, 675), (721, 723, 677, 676), (723, 725, 678, 677), (725, 727, 679, 678), (727, 729, 680, 679), (729, 731, 681, 680), (731, 733, 682, 681), (733, 735, 683, 682), (735, 737, 684, 683), (737, 739, 685, 684), (739, 741, 686, 685), (741, 743, 687, 686), (743, 745, 688, 687), (745, 747, 689, 688), (747, 749, 690, 689), (749, 751, 691, 690), (751, 753, 692, 691), (753, 755, 693, 692), (755, 757, 694, 693), (757, 759, 695, 694), (697, 699, 665, 664), (632, 663, 695, 664), (696, 698, 699, 697), (698, 700, 701, 699), (700, 702, 703, 701), (702, 704, 705, 703), (704, 706, 707, 705), (706, 708, 709, 707), (708, 710, 711, 709), (710, 712, 713, 711), (712, 714, 715, 713), (714, 716, 717, 715), (716, 718, 719, 717), (718, 720, 721, 719), (720, 722, 723, 721), (722, 724, 725, 723), (724, 726, 727, 725), (726, 728, 729, 727), (728, 730, 731, 729), (730, 732, 733, 731), (732, 734, 735, 733), (734, 736, 737, 735), (736, 738, 739, 737), (738, 740, 741, 739), (740, 742, 743, 741), (742, 744, 745, 743), (744, 746, 747, 745), (746, 748, 749, 747), (748, 750, 751, 749), (750, 752, 753, 751), (752, 754, 755, 753), (754, 756, 757, 755), (756, 758, 759, 757), (758, 696, 697, 759), (759, 697, 664, 695), (438, 436, 784, 785), (958, 960, 440, 441), (956, 958, 441, 442), (954, 956, 442, 443), (384, 954, 443, 444), (386, 384, 444, 445), (388, 386, 445, 446), (390, 388, 446, 761), (392, 390, 761, 762), (394, 392, 762, 763), (396, 394, 763, 764), (398, 396, 764, 765), (400, 398, 765, 766), (402, 400, 766, 767), (404, 402, 767, 768), (406, 404, 768, 769), (408, 406, 769, 770), (410, 408, 770, 771), (412, 410, 771, 772), (414, 412, 772, 773), (416, 414, 773, 774), (418, 416, 774, 775), (420, 418, 775, 776), (422, 420, 776, 777), (424, 422, 777, 778), (426, 424, 778, 779), (428, 426, 779, 780), (430, 428, 780, 781), (432, 430, 781, 782), (434, 432, 782, 783), (437, 439, 959, 957, 955, 383, 385, 387, 389, 391, 393, 395, 397, 399, 401, 403, 405, 407, 409, 411, 413, 415, 417, 419, 421, 423, 425, 427, 429, 431, 433, 435), (817, 816, 881, 878), (816, 817, 785, 784), (786, 787, 441, 440), (787, 788, 442, 441), (788, 789, 443, 442), (789, 790, 444, 443), (790, 791, 445, 444), (791, 792, 446, 445), (792, 793, 761, 446), (793, 794, 762, 761), (794, 795, 763, 762), (795, 796, 764, 763), (796, 797, 765, 764), (797, 798, 766, 765), (798, 799, 767, 766), (799, 800, 768, 767), (800, 801, 769, 768), (801, 802, 770, 769), (802, 803, 771, 770), (803, 804, 772, 771), (804, 805, 773, 772), (805, 806, 774, 773), (806, 807, 775, 774), (807, 808, 776, 775), (808, 809, 777, 776), (809, 810, 778, 777), (810, 811, 779, 778), (811, 812, 780, 779), (812, 813, 781, 780), (813, 814, 782, 781), (814, 815, 783, 782), (436, 434, 783, 784), (815, 816, 784, 783), (879, 818, 819, 878), (818, 820, 821, 819), (820, 822, 823, 821), (822, 824, 825, 823), (824, 826, 827, 825), (826, 828, 829, 827), (828, 830, 831, 829), (830, 832, 833, 831), (832, 834, 835, 833), (834, 836, 837, 835), (836, 838, 839, 837), (838, 840, 841, 839), (840, 842, 843, 841), (842, 844, 845, 843), (844, 846, 847, 845), (846, 848, 849, 847), (848, 850, 851, 849), (850, 852, 853, 851), (852, 854, 855, 853), (854, 856, 857, 855), (856, 858, 859, 857), (858, 860, 861, 859), (860, 862, 863, 861), (862, 864, 865, 863), (864, 866, 867, 865), (866, 868, 869, 867), (868, 870, 871, 869), (870, 872, 873, 871), (872, 874, 875, 873), (874, 876, 877, 875), (876, 880, 881, 877), (880, 879, 878, 881), (818, 879, 470, 882), (820, 818, 882, 883), (822, 820, 883, 884), (824, 822, 884, 885), (826, 824, 885, 886), (828, 826, 886, 887), (830, 828, 887, 888), (832, 830, 888, 889), (834, 832, 889, 890), (836, 834, 890, 891), (838, 836, 891, 892), (840, 838, 892, 893), (842, 840, 893, 894), (844, 842, 894, 895), (846, 844, 895, 896), (848, 846, 896, 897), (850, 848, 897, 898), (852, 850, 898, 899), (854, 852, 899, 900), (856, 854, 900, 901), (858, 856, 901, 902), (860, 858, 902, 903), (862, 860, 903, 904), (864, 862, 904, 905), (866, 864, 905, 906), (868, 866, 906, 474), (870, 868, 474, 473), (872, 870, 473, 472), (874, 872, 472, 475), (876, 874, 475, 471), (816, 815, 877, 881), (880, 876, 471, 469), (814, 813, 873, 875), (787, 786, 819, 821), (788, 787, 821, 823), (789, 788, 823, 825), (790, 789, 825, 827), (791, 790, 827, 829), (792, 791, 829, 831), (793, 792, 831, 833), (794, 793, 833, 835), (795, 794, 835, 837), (796, 795, 837, 839), (797, 796, 839, 841), (798, 797, 841, 843), (799, 798, 843, 845), (800, 799, 845, 847), (801, 800, 847, 849), (802, 801, 849, 851), (803, 802, 851, 853), (804, 803, 853, 855), (805, 804, 855, 857), (806, 805, 857, 859), (807, 806, 859, 861), (808, 807, 861, 863), (809, 808, 863, 865), (810, 809, 865, 867), (811, 810, 867, 869), (812, 811, 869, 871), (813, 812, 871, 873), (879, 880, 469, 470), (815, 814, 875, 877), (786, 817, 878, 819), (944, 943, 911, 912), (451, 952, 920, 921), (460, 459, 929, 930), (940, 939, 907, 908), (949, 948, 916, 917), (456, 455, 925, 926), (465, 464, 934, 935), (945, 944, 912, 913), (452, 451, 921, 922), (461, 460, 930, 931), (941, 940, 908, 909), (950, 949, 917, 918), (457, 456, 926, 927), (466, 465, 935, 936), (946, 945, 913, 914), (453, 452, 922, 923), (462, 461, 931, 932), (942, 941, 909, 910), (951, 950, 918, 919), (458, 457, 927, 928), (467, 466, 936, 937), (947, 946, 914, 915), (454, 453, 923, 924), (463, 462, 932, 933), (943, 942, 910, 911), (952, 951, 919, 920), (459, 458, 928, 929), (939, 468, 938, 907), (468, 467, 937, 938), (948, 947, 915, 916), (455, 454, 924, 925), (469, 467, 468, 470), (464, 463, 933, 934), (471, 466, 467, 469), (447, 482, 481, 476), (450, 483, 482, 447), (449, 484, 483, 450), (448, 485, 484, 449), (510, 567, 477, 479), (509, 566, 567, 510), (508, 565, 566, 509), (507, 564, 565, 508), (506, 563, 564, 507), (505, 562, 563, 506), (543, 486, 485, 448), (544, 487, 486, 543), (487, 544, 545, 488), (488, 545, 546, 489), (489, 546, 547, 490), (490, 547, 548, 491), (491, 548, 549, 492), (492, 549, 550, 493), (493, 550, 551, 494), (494, 551, 552, 495), (495, 552, 553, 496), (496, 553, 554, 497), (497, 554, 555, 498), (498, 555, 556, 499), (499, 556, 557, 500), (504, 561, 562, 505), (503, 560, 561, 504), (502, 559, 560, 503), (501, 558, 559, 502), (500, 557, 558, 501), (959, 439, 438, 960), (960, 438, 785, 440), (475, 465, 466, 471), (472, 464, 465, 475), (473, 463, 464, 472), (474, 462, 463, 473), (939, 882, 470, 468), (940, 883, 882, 939), (941, 884, 883, 940), (942, 885, 884, 941), (943, 886, 885, 942), (944, 887, 886, 943), (906, 461, 462, 474), (905, 460, 461, 906), (460, 905, 904, 459), (459, 904, 903, 458), (458, 903, 902, 457), (457, 902, 901, 456), (456, 901, 900, 455), (455, 900, 899, 454), (454, 899, 898, 453), (453, 898, 897, 452), (452, 897, 896, 451), (451, 896, 895, 952), (952, 895, 894, 951), (951, 894, 893, 950), (950, 893, 892, 949), (945, 888, 887, 944), (946, 889, 888, 945), (947, 890, 889, 946), (948, 891, 890, 947), (949, 892, 891, 948)])
me_cylinder.use_remesh_preserve_volume = False
me_cylinder.use_remesh_preserve_attributes = False
me_cylinder.use_mirror_vertex_groups = False
me_cylinder.update()

# ---- objects
ob_cylinder = bpy.data.objects.new('Cylinder', me_cylinder)
ob_lamp = bpy.data.objects.new('Lamp', light_lamp)
ob_camera = bpy.data.objects.new('Camera', cam_camera)

# ---- transforms, parenting, visibility, modifiers, constraints
ob_cylinder.location = (0.0, 0.0, 3.919)
ob_cylinder.scale = (0.45, 0.45, 3.5)
ob_cylinder.lineart.crease_threshold = 0.0
ob_lamp.location = (4.076, 1.005, 5.904)
ob_lamp.rotation_euler = (0.6503, 0.05522, 1.866)
ob_lamp.lock_rotations_4d = False
ob_lamp.empty_display_type = 'ARROWS'
ob_lamp.color = (0.0, 0.0, 0.0, 0.0)
ob_lamp.lineart.crease_threshold = 0.0
ob_camera.location = (7.481, -6.508, 5.344)
ob_camera.rotation_euler = (1.109, 0.0, 0.8149)
ob_camera.lock_rotations_4d = False
ob_camera.empty_display_type = 'ARROWS'
ob_camera.color = (0.0, 0.0, 0.0, 0.0)
ob_camera.display_type = 'WIRE'
ob_camera.lineart.crease_threshold = 0.0

# ---- collection membership
col_collection_1.objects.link(ob_cylinder)
col_collection_1.objects.link(ob_lamp)
col_collection_1.objects.link(ob_camera)

# ---- scene / render settings (as saved in the file)
scene.camera = ob_camera
scene.frame_start = 1; scene.frame_end = 250; scene.frame_set(1)
scene.render.engine = 'BLENDER_EEVEE_NEXT'
scene.render.resolution_percentage = 50
scene.render.dither_intensity = 0.0
scene.cycles.use_denoising = False
scene.cycles.samples = 128
scene.cycles.sampling_pattern = 'TABULATED_SOBOL'
scene.cycles.use_adaptive_sampling = False
scene.cycles.use_light_tree = False
scene.cycles.blur_glossy = 0.0
scene.cycles.sample_clamp_indirect = 0.0
scene.view_settings.view_transform = 'Standard'
bpy.context.view_layer.update()

